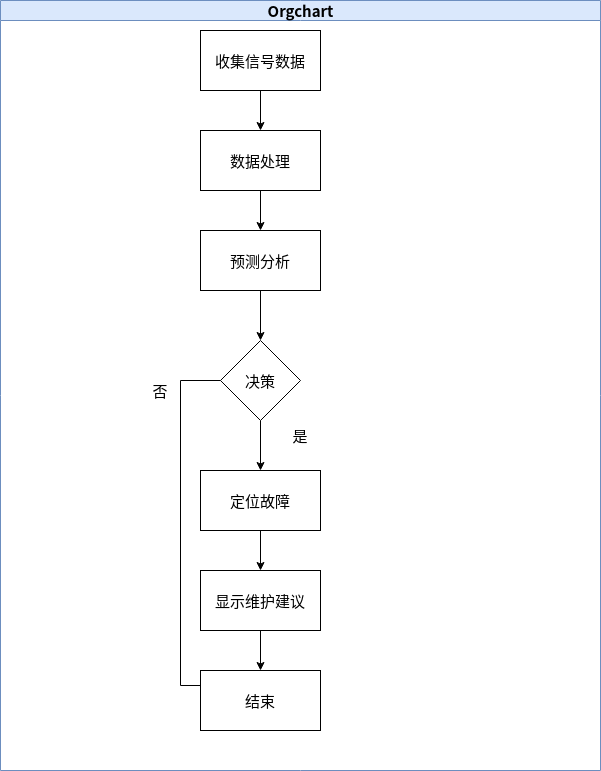

The diagram above was exported from draw.io. Its source (the exported page's mxGraphModel, read from the mxfile embedded in the PNG):
<mxGraphModel dx="927" dy="515" grid="1" gridSize="10" guides="1" tooltips="1" connect="1" arrows="1" fold="1" page="1" pageScale="1" pageWidth="827" pageHeight="1169" math="0" shadow="0">
  <root>
    <mxCell id="0" />
    <mxCell id="1" parent="0" />
    <mxCell id="dNxyNK7c78bLwvsdeMH5-11" value="Orgchart" style="swimlane;html=1;startSize=20;horizontal=1;containerType=tree;glass=0;fillColor=#dae8fc;strokeColor=#6c8ebf;verticalAlign=middle;spacing=-2;fontSize=15;" parent="1" vertex="1">
      <mxGeometry x="70" y="150" width="600" height="770" as="geometry" />
    </mxCell>
    <mxCell id="qc82mpbbsG2euQw0mBEm-1" value="收集信号数据" style="rounded=0;whiteSpace=wrap;html=1;verticalAlign=middle;spacing=-2;fontSize=15;" parent="dNxyNK7c78bLwvsdeMH5-11" vertex="1">
      <mxGeometry x="200" y="30" width="120" height="60" as="geometry" />
    </mxCell>
    <mxCell id="qc82mpbbsG2euQw0mBEm-2" value="" style="edgeStyle=orthogonalEdgeStyle;rounded=0;orthogonalLoop=1;jettySize=auto;html=1;verticalAlign=middle;spacing=-2;fontSize=15;" parent="dNxyNK7c78bLwvsdeMH5-11" source="qc82mpbbsG2euQw0mBEm-1" target="qc82mpbbsG2euQw0mBEm-5" edge="1">
      <mxGeometry relative="1" as="geometry" />
    </mxCell>
    <mxCell id="qc82mpbbsG2euQw0mBEm-3" value="预测分析" style="rounded=0;whiteSpace=wrap;html=1;verticalAlign=middle;spacing=-2;fontSize=15;" parent="dNxyNK7c78bLwvsdeMH5-11" vertex="1">
      <mxGeometry x="200" y="230" width="120" height="60" as="geometry" />
    </mxCell>
    <mxCell id="qc82mpbbsG2euQw0mBEm-4" value="" style="edgeStyle=orthogonalEdgeStyle;rounded=0;orthogonalLoop=1;jettySize=auto;html=1;verticalAlign=middle;spacing=-2;fontSize=15;" parent="dNxyNK7c78bLwvsdeMH5-11" source="qc82mpbbsG2euQw0mBEm-5" target="qc82mpbbsG2euQw0mBEm-3" edge="1">
      <mxGeometry relative="1" as="geometry">
        <mxPoint x="290" y="190" as="sourcePoint" />
      </mxGeometry>
    </mxCell>
    <mxCell id="qc82mpbbsG2euQw0mBEm-5" value="数据处理" style="rounded=0;whiteSpace=wrap;html=1;verticalAlign=middle;spacing=-2;fontSize=15;" parent="dNxyNK7c78bLwvsdeMH5-11" vertex="1">
      <mxGeometry x="200" y="130" width="120" height="60" as="geometry" />
    </mxCell>
    <mxCell id="qc82mpbbsG2euQw0mBEm-13" value="" style="rounded=0;whiteSpace=wrap;html=1;verticalAlign=middle;spacing=-2;fontSize=15;" parent="dNxyNK7c78bLwvsdeMH5-11" vertex="1">
      <mxGeometry x="60" y="340" width="70" as="geometry" />
    </mxCell>
    <mxCell id="qc82mpbbsG2euQw0mBEm-14" value="" style="edgeStyle=orthogonalEdgeStyle;rounded=0;orthogonalLoop=1;jettySize=auto;html=1;startArrow=none;verticalAlign=middle;spacing=-2;fontSize=15;" parent="dNxyNK7c78bLwvsdeMH5-11" source="qc82mpbbsG2euQw0mBEm-24" target="qc82mpbbsG2euQw0mBEm-15" edge="1">
      <mxGeometry relative="1" as="geometry">
        <mxPoint x="280" y="410" as="sourcePoint" />
      </mxGeometry>
    </mxCell>
    <mxCell id="qc82mpbbsG2euQw0mBEm-15" value="定位故障" style="rounded=0;whiteSpace=wrap;html=1;verticalAlign=middle;spacing=-2;fontSize=15;" parent="dNxyNK7c78bLwvsdeMH5-11" vertex="1">
      <mxGeometry x="200" y="470" width="120" height="60" as="geometry" />
    </mxCell>
    <mxCell id="qc82mpbbsG2euQw0mBEm-16" value="" style="edgeStyle=orthogonalEdgeStyle;rounded=0;orthogonalLoop=1;jettySize=auto;html=1;verticalAlign=middle;spacing=-2;fontSize=15;" parent="dNxyNK7c78bLwvsdeMH5-11" source="qc82mpbbsG2euQw0mBEm-15" target="qc82mpbbsG2euQw0mBEm-17" edge="1">
      <mxGeometry relative="1" as="geometry">
        <mxPoint x="280" y="510" as="sourcePoint" />
      </mxGeometry>
    </mxCell>
    <mxCell id="qc82mpbbsG2euQw0mBEm-17" value="显示维护建议" style="rounded=0;whiteSpace=wrap;html=1;verticalAlign=middle;spacing=-2;fontSize=15;" parent="dNxyNK7c78bLwvsdeMH5-11" vertex="1">
      <mxGeometry x="200" y="570" width="120" height="60" as="geometry" />
    </mxCell>
    <mxCell id="qc82mpbbsG2euQw0mBEm-18" value="" style="edgeStyle=orthogonalEdgeStyle;rounded=0;orthogonalLoop=1;jettySize=auto;html=1;verticalAlign=middle;spacing=-2;fontSize=15;" parent="dNxyNK7c78bLwvsdeMH5-11" source="qc82mpbbsG2euQw0mBEm-17" target="qc82mpbbsG2euQw0mBEm-19" edge="1">
      <mxGeometry relative="1" as="geometry">
        <mxPoint x="280" y="610" as="sourcePoint" />
      </mxGeometry>
    </mxCell>
    <mxCell id="qc82mpbbsG2euQw0mBEm-19" value="结束" style="rounded=0;whiteSpace=wrap;html=1;verticalAlign=middle;spacing=-2;fontSize=15;" parent="dNxyNK7c78bLwvsdeMH5-11" vertex="1">
      <mxGeometry x="200" y="670" width="120" height="60" as="geometry" />
    </mxCell>
    <mxCell id="qc82mpbbsG2euQw0mBEm-24" value="决策" style="rhombus;whiteSpace=wrap;html=1;verticalAlign=middle;spacing=-2;fontSize=15;" parent="dNxyNK7c78bLwvsdeMH5-11" vertex="1">
      <mxGeometry x="220" y="340" width="80" height="80" as="geometry" />
    </mxCell>
    <mxCell id="qc82mpbbsG2euQw0mBEm-25" value="" style="edgeStyle=orthogonalEdgeStyle;rounded=0;orthogonalLoop=1;jettySize=auto;html=1;endArrow=none;exitX=0;exitY=0.25;exitDx=0;exitDy=0;verticalAlign=middle;spacing=-2;fontSize=15;" parent="dNxyNK7c78bLwvsdeMH5-11" source="qc82mpbbsG2euQw0mBEm-19" target="qc82mpbbsG2euQw0mBEm-24" edge="1">
      <mxGeometry relative="1" as="geometry">
        <mxPoint x="80" y="620" as="sourcePoint" />
        <mxPoint x="280" y="550" as="targetPoint" />
        <Array as="points">
          <mxPoint x="180" y="685" />
          <mxPoint x="180" y="380" />
        </Array>
      </mxGeometry>
    </mxCell>
    <mxCell id="qc82mpbbsG2euQw0mBEm-29" value="" style="edgeStyle=orthogonalEdgeStyle;rounded=0;orthogonalLoop=1;jettySize=auto;html=1;exitX=0.5;exitY=1;exitDx=0;exitDy=0;verticalAlign=middle;spacing=-2;fontSize=15;" parent="dNxyNK7c78bLwvsdeMH5-11" source="qc82mpbbsG2euQw0mBEm-3" target="qc82mpbbsG2euQw0mBEm-24" edge="1">
      <mxGeometry relative="1" as="geometry">
        <mxPoint x="270" y="410" as="sourcePoint" />
      </mxGeometry>
    </mxCell>
    <mxCell id="qc82mpbbsG2euQw0mBEm-33" value="是" style="text;html=1;strokeColor=none;fillColor=none;align=center;verticalAlign=middle;whiteSpace=wrap;rounded=0;fontSize=15;" parent="dNxyNK7c78bLwvsdeMH5-11" vertex="1">
      <mxGeometry x="270" y="420" width="60" height="30" as="geometry" />
    </mxCell>
    <mxCell id="qc82mpbbsG2euQw0mBEm-34" value="否" style="text;html=1;strokeColor=none;fillColor=none;align=center;verticalAlign=middle;whiteSpace=wrap;rounded=0;fontSize=15;" parent="dNxyNK7c78bLwvsdeMH5-11" vertex="1">
      <mxGeometry x="130" y="370" width="60" height="40" as="geometry" />
    </mxCell>
  </root>
</mxGraphModel>